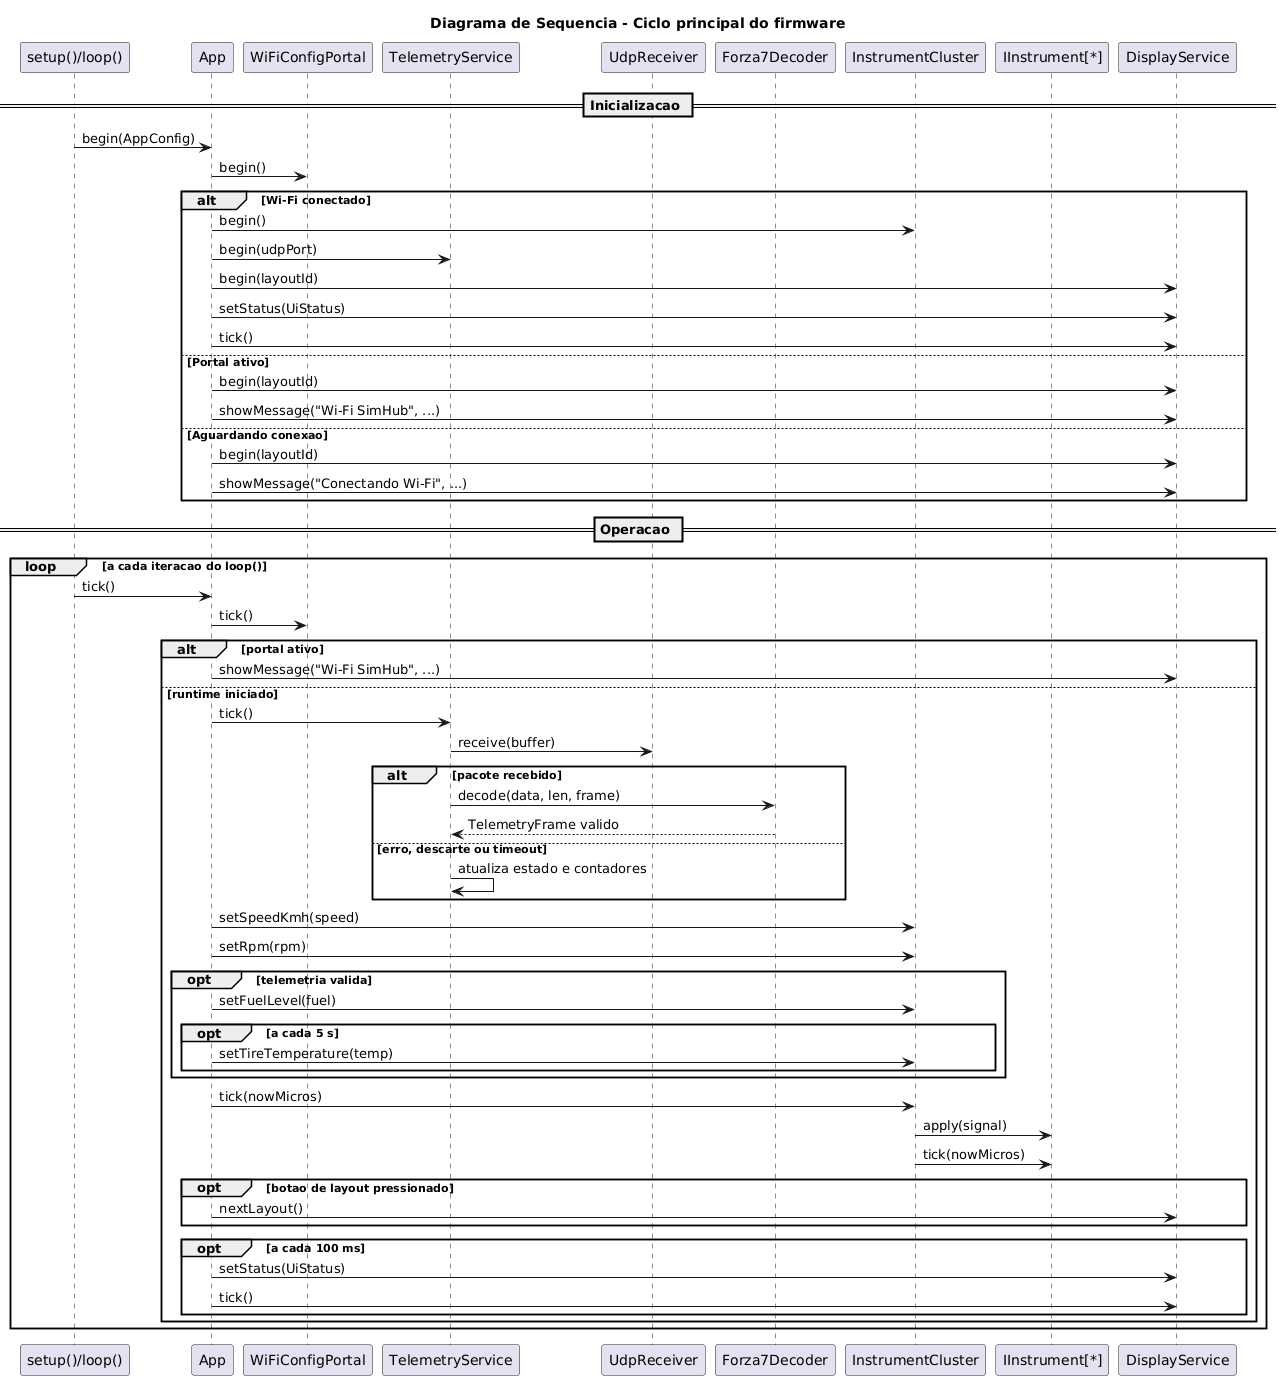

The diagram above was rendered by PlantUML. Its source (embedded in the PNG):
@startuml
title Diagrama de Sequencia - Ciclo principal do firmware

skinparam shadowing false

participant "setup()/loop()" as Runtime
participant App
participant WiFiConfigPortal as Wifi
participant TelemetryService as Telemetry
participant UdpReceiver as UDP
participant Forza7Decoder as Decoder
participant InstrumentCluster as Cluster
participant "IInstrument[*]" as Instrument
participant DisplayService as Display

== Inicializacao ==
Runtime -> App : begin(AppConfig)
App -> Wifi : begin()

alt Wi-Fi conectado
  App -> Cluster : begin()
  App -> Telemetry : begin(udpPort)
  App -> Display : begin(layoutId)
  App -> Display : setStatus(UiStatus)
  App -> Display : tick()
else Portal ativo
  App -> Display : begin(layoutId)
  App -> Display : showMessage("Wi-Fi SimHub", ...)
else Aguardando conexao
  App -> Display : begin(layoutId)
  App -> Display : showMessage("Conectando Wi-Fi", ...)
end

== Operacao ==
loop a cada iteracao do loop()
  Runtime -> App : tick()
  App -> Wifi : tick()

  alt portal ativo
    App -> Display : showMessage("Wi-Fi SimHub", ...)
  else runtime iniciado
    App -> Telemetry : tick()
    Telemetry -> UDP : receive(buffer)

    alt pacote recebido
      Telemetry -> Decoder : decode(data, len, frame)
      Decoder --> Telemetry : TelemetryFrame valido
    else erro, descarte ou timeout
      Telemetry -> Telemetry : atualiza estado e contadores
    end

    App -> Cluster : setSpeedKmh(speed)
    App -> Cluster : setRpm(rpm)

    opt telemetria valida
      App -> Cluster : setFuelLevel(fuel)
      opt a cada 5 s
        App -> Cluster : setTireTemperature(temp)
      end
    end

    App -> Cluster : tick(nowMicros)
    Cluster -> Instrument : apply(signal)
    Cluster -> Instrument : tick(nowMicros)

    opt botao de layout pressionado
      App -> Display : nextLayout()
    end

    opt a cada 100 ms
      App -> Display : setStatus(UiStatus)
      App -> Display : tick()
    end
  end
end
@enduml